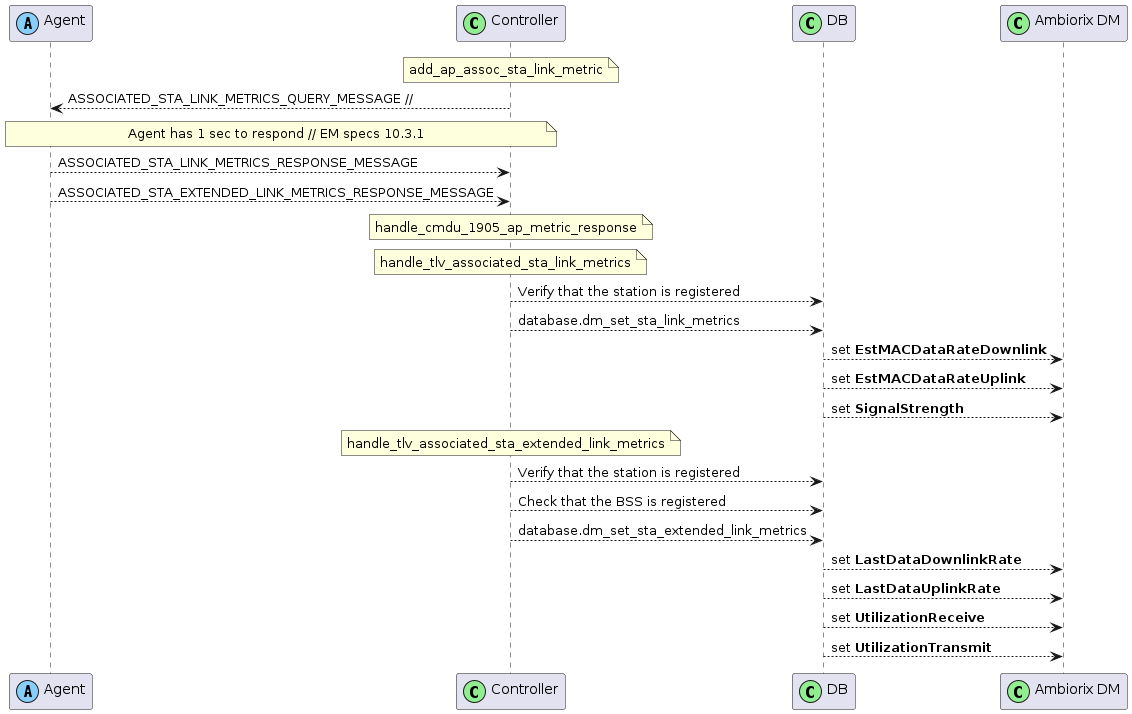

The diagram above was rendered by PlantUML. Its source (embedded in the PNG):
@startuml
' Sequence define how Associated STA link metrics is processed from Controller viewpoint

' Seems to be not fully implemented for the time being. 
' Found no trigger for ASSOCIATED_STA_LINK_METRICS_QUERY_MESSAGE on the Controller side

' Data Model path: Device.WiFi.DataElements.Network.Device.{i}.Radio.{i}.BSS.{i}.STA.{i}.



!define AGENT_COLOR LightSkyBlue
!define CONTROLLER_COLOR LightGreen

participant Agent as Agent << (A, AGENT_COLOR) >>
participant Controller as Controller << (C, CONTROLLER_COLOR) >>
participant DB as DB << (C, CONTROLLER_COLOR) >>
participant Ambiorix as "Ambiorix DM" << (C, CONTROLLER_COLOR) >>

note over Controller : add_ap_assoc_sta_link_metric
Controller --> Agent : ASSOCIATED_STA_LINK_METRICS_QUERY_MESSAGE // 
note over Controller, Agent : Agent has 1 sec to respond // EM specs 10.3.1

Agent --> Controller : ASSOCIATED_STA_LINK_METRICS_RESPONSE_MESSAGE
Agent --> Controller : ASSOCIATED_STA_EXTENDED_LINK_METRICS_RESPONSE_MESSAGE

note over Controller : handle_cmdu_1905_ap_metric_response
note over Controller : handle_tlv_associated_sta_link_metrics
Controller --> DB: Verify that the station is registered
Controller --> DB: database.dm_set_sta_link_metrics
DB --> Ambiorix : set **EstMACDataRateDownlink**
DB --> Ambiorix : set **EstMACDataRateUplink**
DB --> Ambiorix : set **SignalStrength**

note over Controller : handle_tlv_associated_sta_extended_link_metrics
Controller --> DB: Verify that the station is registered
Controller --> DB: Check that the BSS is registered 
Controller --> DB: database.dm_set_sta_extended_link_metrics
DB --> Ambiorix : set **LastDataDownlinkRate**
DB --> Ambiorix : set **LastDataUplinkRate**
DB --> Ambiorix : set **UtilizationReceive**
DB --> Ambiorix : set **UtilizationTransmit**
@enduml